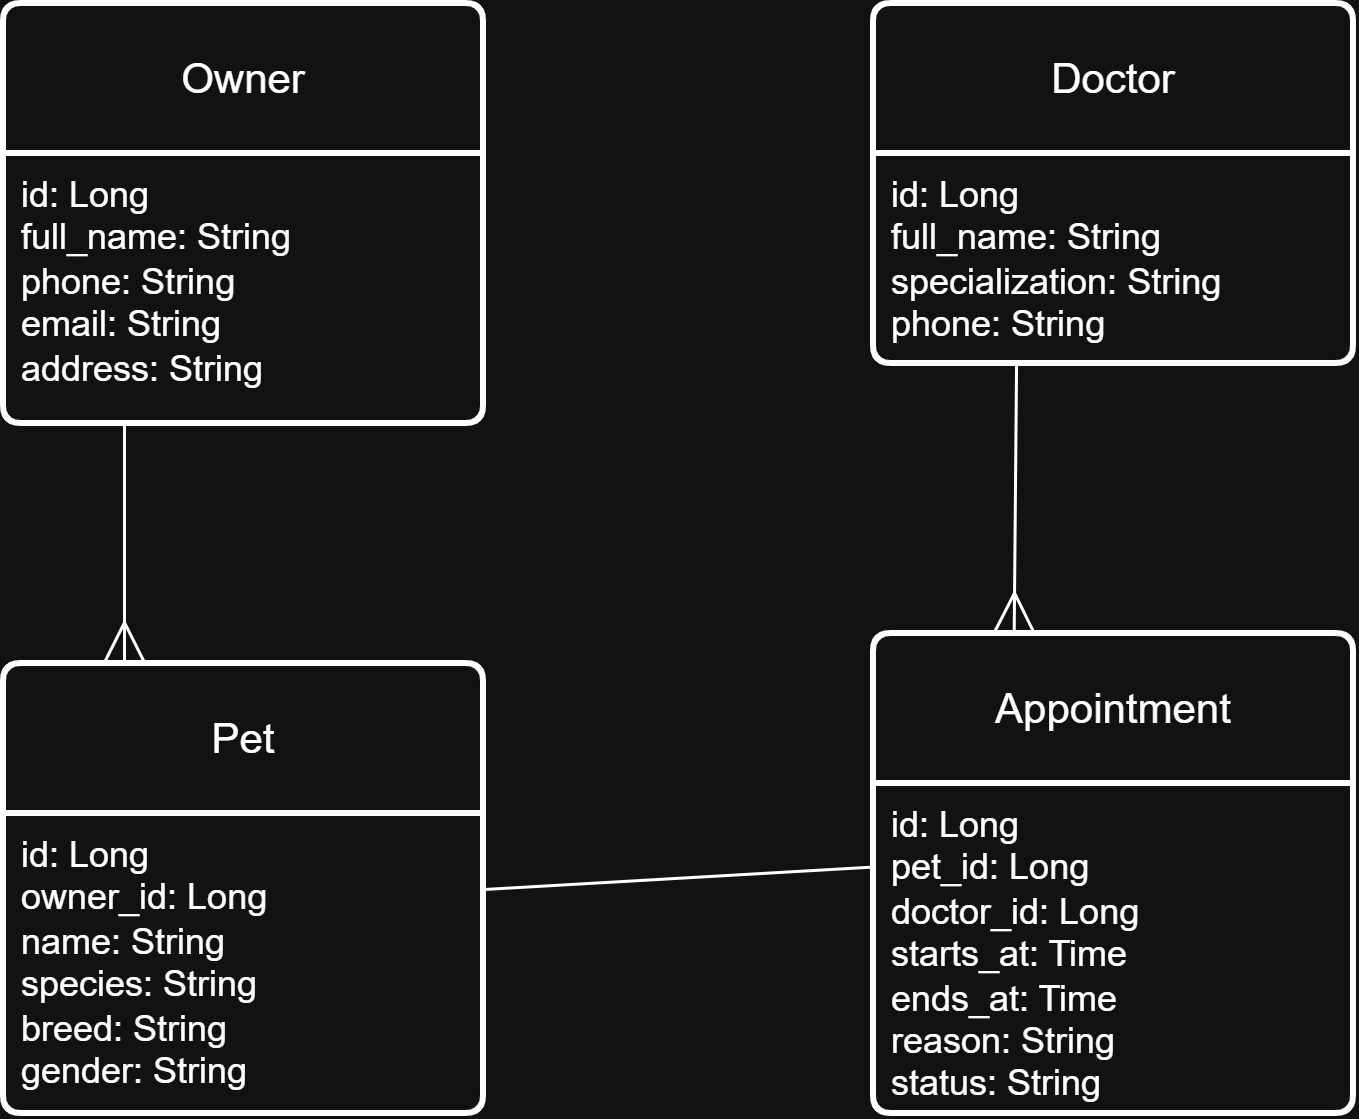

The diagram above was exported from draw.io. Its source (the exported page's mxGraphModel, read from the mxfile embedded in the PNG):
<mxGraphModel dx="922" dy="575" grid="1" gridSize="10" guides="1" tooltips="1" connect="1" arrows="1" fold="1" page="1" pageScale="1" pageWidth="827" pageHeight="1169" math="0" shadow="0">
  <root>
    <mxCell id="0" />
    <mxCell id="1" parent="0" />
    <mxCell id="W05qFL-H7aZ0OfAGbeEK-1" parent="1" style="swimlane;childLayout=stackLayout;horizontal=1;startSize=50;horizontalStack=0;rounded=1;fontSize=14;fontStyle=0;strokeWidth=2;resizeParent=0;resizeLast=1;shadow=0;dashed=0;align=center;arcSize=4;whiteSpace=wrap;html=1;" value="Owner" vertex="1">
      <mxGeometry height="140" width="160" x="220" y="140" as="geometry">
        <mxRectangle height="50" width="80" x="40" y="60" as="alternateBounds" />
      </mxGeometry>
    </mxCell>
    <mxCell id="W05qFL-H7aZ0OfAGbeEK-2" parent="W05qFL-H7aZ0OfAGbeEK-1" style="align=left;strokeColor=none;fillColor=none;spacingLeft=4;spacingRight=4;fontSize=12;verticalAlign=top;resizable=0;rotatable=0;part=1;html=1;whiteSpace=wrap;" value="id: Long&lt;div&gt;full_name: String&lt;/div&gt;&lt;div&gt;phone: String&lt;/div&gt;&lt;div&gt;email: String&lt;/div&gt;&lt;div&gt;address: String&lt;/div&gt;" vertex="1">
      <mxGeometry height="90" width="160" y="50" as="geometry" />
    </mxCell>
    <mxCell id="W05qFL-H7aZ0OfAGbeEK-3" parent="1" style="swimlane;childLayout=stackLayout;horizontal=1;startSize=50;horizontalStack=0;rounded=1;fontSize=14;fontStyle=0;strokeWidth=2;resizeParent=0;resizeLast=1;shadow=0;dashed=0;align=center;arcSize=4;whiteSpace=wrap;html=1;" value="Doctor" vertex="1">
      <mxGeometry height="120" width="160" x="510" y="140" as="geometry">
        <mxRectangle height="50" width="80" x="40" y="60" as="alternateBounds" />
      </mxGeometry>
    </mxCell>
    <mxCell id="W05qFL-H7aZ0OfAGbeEK-4" parent="W05qFL-H7aZ0OfAGbeEK-3" style="align=left;strokeColor=none;fillColor=none;spacingLeft=4;spacingRight=4;fontSize=12;verticalAlign=top;resizable=0;rotatable=0;part=1;html=1;whiteSpace=wrap;" value="id: Long&lt;div&gt;full_name: String&lt;/div&gt;&lt;div&gt;specialization: String&lt;/div&gt;&lt;div&gt;phone: String&lt;/div&gt;" vertex="1">
      <mxGeometry height="70" width="160" y="50" as="geometry" />
    </mxCell>
    <mxCell id="W05qFL-H7aZ0OfAGbeEK-6" parent="1" style="swimlane;childLayout=stackLayout;horizontal=1;startSize=50;horizontalStack=0;rounded=1;fontSize=14;fontStyle=0;strokeWidth=2;resizeParent=0;resizeLast=1;shadow=0;dashed=0;align=center;arcSize=4;whiteSpace=wrap;html=1;" value="Pet" vertex="1">
      <mxGeometry height="150" width="160" x="220" y="360" as="geometry">
        <mxRectangle height="50" width="80" x="40" y="60" as="alternateBounds" />
      </mxGeometry>
    </mxCell>
    <mxCell id="W05qFL-H7aZ0OfAGbeEK-7" parent="W05qFL-H7aZ0OfAGbeEK-6" style="align=left;strokeColor=none;fillColor=none;spacingLeft=4;spacingRight=4;fontSize=12;verticalAlign=top;resizable=0;rotatable=0;part=1;html=1;whiteSpace=wrap;" value="id: Long&lt;div&gt;owner_id: Long&lt;br&gt;&lt;div&gt;name: String&lt;/div&gt;&lt;div&gt;species: String&lt;/div&gt;&lt;div&gt;breed: String&lt;/div&gt;&lt;div&gt;gender: String&lt;/div&gt;&lt;/div&gt;" vertex="1">
      <mxGeometry height="100" width="160" y="50" as="geometry" />
    </mxCell>
    <mxCell id="W05qFL-H7aZ0OfAGbeEK-8" parent="1" style="swimlane;childLayout=stackLayout;horizontal=1;startSize=50;horizontalStack=0;rounded=1;fontSize=14;fontStyle=0;strokeWidth=2;resizeParent=0;resizeLast=1;shadow=0;dashed=0;align=center;arcSize=4;whiteSpace=wrap;html=1;" value="Appointment" vertex="1">
      <mxGeometry height="160" width="160" x="510" y="350" as="geometry">
        <mxRectangle height="50" width="80" x="40" y="60" as="alternateBounds" />
      </mxGeometry>
    </mxCell>
    <mxCell id="W05qFL-H7aZ0OfAGbeEK-9" parent="W05qFL-H7aZ0OfAGbeEK-8" style="align=left;strokeColor=none;fillColor=none;spacingLeft=4;spacingRight=4;fontSize=12;verticalAlign=top;resizable=0;rotatable=0;part=1;html=1;whiteSpace=wrap;" value="id: Long&lt;div&gt;pet_id: Long&lt;br&gt;&lt;div&gt;doctor_id: Long&lt;/div&gt;&lt;div&gt;starts_at: Time&lt;/div&gt;&lt;div&gt;ends_at: Time&lt;br&gt;&lt;div&gt;reason: String&lt;/div&gt;&lt;div&gt;status: String&lt;/div&gt;&lt;/div&gt;&lt;/div&gt;" vertex="1">
      <mxGeometry height="110" width="160" y="50" as="geometry" />
    </mxCell>
    <mxCell id="W05qFL-H7aZ0OfAGbeEK-10" edge="1" parent="1" source="W05qFL-H7aZ0OfAGbeEK-6" style="endArrow=none;html=1;rounded=0;entryX=0.25;entryY=1;entryDx=0;entryDy=0;exitX=0.25;exitY=0;exitDx=0;exitDy=0;endFill=0;startArrow=ERmany;startFill=0;startSize=12;" target="W05qFL-H7aZ0OfAGbeEK-2" value="">
      <mxGeometry height="50" relative="1" width="50" as="geometry">
        <mxPoint x="210" y="360" as="sourcePoint" />
        <mxPoint x="260" y="310" as="targetPoint" />
      </mxGeometry>
    </mxCell>
    <mxCell id="W05qFL-H7aZ0OfAGbeEK-11" edge="1" parent="1" source="W05qFL-H7aZ0OfAGbeEK-8" style="endArrow=none;html=1;rounded=0;entryX=0.296;entryY=0.992;entryDx=0;entryDy=0;exitX=0.291;exitY=0.001;exitDx=0;exitDy=0;endFill=0;startArrow=ERmany;startFill=0;startSize=12;entryPerimeter=0;exitPerimeter=0;" target="W05qFL-H7aZ0OfAGbeEK-4" value="">
      <mxGeometry height="50" relative="1" width="50" as="geometry">
        <mxPoint x="730" y="400" as="sourcePoint" />
        <mxPoint x="730" y="320" as="targetPoint" />
      </mxGeometry>
    </mxCell>
    <mxCell id="W05qFL-H7aZ0OfAGbeEK-12" edge="1" parent="1" source="W05qFL-H7aZ0OfAGbeEK-7" style="endArrow=none;html=1;rounded=0;entryX=0;entryY=0.25;entryDx=0;entryDy=0;exitX=1;exitY=0.25;exitDx=0;exitDy=0;endFill=0;startArrow=none;startFill=0;startSize=12;" target="W05qFL-H7aZ0OfAGbeEK-9" value="">
      <mxGeometry height="50" relative="1" width="50" as="geometry">
        <mxPoint x="510" y="380" as="sourcePoint" />
        <mxPoint x="510" y="300" as="targetPoint" />
      </mxGeometry>
    </mxCell>
  </root>
</mxGraphModel>